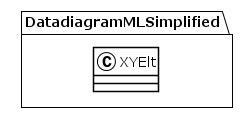

The diagram above was rendered by PlantUML. Its source (embedded in the PNG):
@startuml
!theme plain
package DatadiagramMLSimplified {
class XYElt {
}
}
@enduml